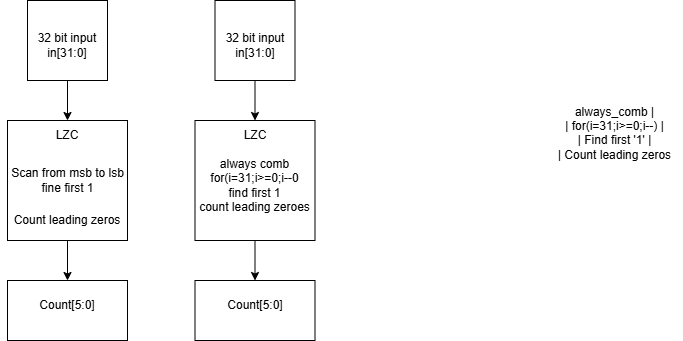

The diagram above was exported from draw.io. Its source (the exported page's mxGraphModel, read from the mxfile embedded in the PNG):
<mxGraphModel dx="1028" dy="707" grid="1" gridSize="10" guides="1" tooltips="1" connect="1" arrows="1" fold="1" page="1" pageScale="1" pageWidth="850" pageHeight="1100" math="0" shadow="0">
  <root>
    <mxCell id="0" />
    <mxCell id="1" parent="0" />
    <mxCell id="OGKHAKRCnKzynllU8ds--1" parent="1" style="whiteSpace=wrap;html=1;aspect=fixed;" value="" vertex="1">
      <mxGeometry height="80" width="80" x="160" y="120" as="geometry" />
    </mxCell>
    <mxCell id="OGKHAKRCnKzynllU8ds--2" parent="1" style="whiteSpace=wrap;html=1;aspect=fixed;" value="" vertex="1">
      <mxGeometry height="120" width="120" x="140" y="240" as="geometry" />
    </mxCell>
    <mxCell id="OGKHAKRCnKzynllU8ds--3" parent="1" style="rounded=0;whiteSpace=wrap;html=1;" value="" vertex="1">
      <mxGeometry height="60" width="120" x="140" y="400" as="geometry" />
    </mxCell>
    <mxCell id="OGKHAKRCnKzynllU8ds--4" edge="1" parent="1" source="OGKHAKRCnKzynllU8ds--1" style="endArrow=classic;html=1;rounded=0;exitX=0.5;exitY=1;exitDx=0;exitDy=0;entryX=0.5;entryY=0;entryDx=0;entryDy=0;" target="OGKHAKRCnKzynllU8ds--2" value="">
      <mxGeometry height="50" relative="1" width="50" as="geometry">
        <mxPoint x="400" y="390" as="sourcePoint" />
        <mxPoint x="450" y="340" as="targetPoint" />
      </mxGeometry>
    </mxCell>
    <mxCell id="OGKHAKRCnKzynllU8ds--5" edge="1" parent="1" source="OGKHAKRCnKzynllU8ds--2" style="endArrow=classic;html=1;rounded=0;exitX=0.5;exitY=1;exitDx=0;exitDy=0;entryX=0.5;entryY=0;entryDx=0;entryDy=0;" target="OGKHAKRCnKzynllU8ds--3" value="">
      <mxGeometry height="50" relative="1" width="50" as="geometry">
        <mxPoint x="400" y="390" as="sourcePoint" />
        <mxPoint x="450" y="340" as="targetPoint" />
      </mxGeometry>
    </mxCell>
    <mxCell id="OGKHAKRCnKzynllU8ds--6" parent="1" style="text;html=1;whiteSpace=wrap;strokeColor=none;fillColor=none;align=center;verticalAlign=middle;rounded=0;" value="32 bit input&lt;br&gt;in[31:0]" vertex="1">
      <mxGeometry height="30" width="80" x="160" y="150" as="geometry" />
    </mxCell>
    <mxCell id="OGKHAKRCnKzynllU8ds--7" parent="1" style="text;html=1;whiteSpace=wrap;strokeColor=none;fillColor=none;align=center;verticalAlign=middle;rounded=0;" value="LZC" vertex="1">
      <mxGeometry height="30" width="60" x="170" y="240" as="geometry" />
    </mxCell>
    <mxCell id="OGKHAKRCnKzynllU8ds--8" parent="1" style="text;html=1;whiteSpace=wrap;strokeColor=none;fillColor=none;align=center;verticalAlign=middle;rounded=0;" value="Scan from msb to lsb&lt;br&gt;fine first 1" vertex="1">
      <mxGeometry height="20" width="135" x="132.5" y="290" as="geometry" />
    </mxCell>
    <mxCell id="OGKHAKRCnKzynllU8ds--9" parent="1" style="text;html=1;whiteSpace=wrap;strokeColor=none;fillColor=none;align=center;verticalAlign=middle;rounded=0;" value="Count leading zeros" vertex="1">
      <mxGeometry height="20" width="120" x="140" y="330" as="geometry" />
    </mxCell>
    <mxCell id="OGKHAKRCnKzynllU8ds--10" parent="1" style="text;html=1;whiteSpace=wrap;strokeColor=none;fillColor=none;align=center;verticalAlign=middle;rounded=0;" value="Count[5:0]" vertex="1">
      <mxGeometry height="30" width="60" x="170" y="410" as="geometry" />
    </mxCell>
    <mxCell id="OGKHAKRCnKzynllU8ds--11" parent="1" style="whiteSpace=wrap;html=1;aspect=fixed;" value="" vertex="1">
      <mxGeometry height="80" width="80" x="347.5" y="120" as="geometry" />
    </mxCell>
    <mxCell id="OGKHAKRCnKzynllU8ds--12" parent="1" style="whiteSpace=wrap;html=1;aspect=fixed;" value="" vertex="1">
      <mxGeometry height="120" width="120" x="327.5" y="240" as="geometry" />
    </mxCell>
    <mxCell id="OGKHAKRCnKzynllU8ds--13" parent="1" style="rounded=0;whiteSpace=wrap;html=1;" value="" vertex="1">
      <mxGeometry height="60" width="120" x="327.5" y="400" as="geometry" />
    </mxCell>
    <mxCell id="OGKHAKRCnKzynllU8ds--14" edge="1" parent="1" source="OGKHAKRCnKzynllU8ds--11" style="endArrow=classic;html=1;rounded=0;exitX=0.5;exitY=1;exitDx=0;exitDy=0;entryX=0.5;entryY=0;entryDx=0;entryDy=0;" target="OGKHAKRCnKzynllU8ds--12" value="">
      <mxGeometry height="50" relative="1" width="50" as="geometry">
        <mxPoint x="587.5" y="390" as="sourcePoint" />
        <mxPoint x="637.5" y="340" as="targetPoint" />
      </mxGeometry>
    </mxCell>
    <mxCell id="OGKHAKRCnKzynllU8ds--15" edge="1" parent="1" source="OGKHAKRCnKzynllU8ds--12" style="endArrow=classic;html=1;rounded=0;exitX=0.5;exitY=1;exitDx=0;exitDy=0;entryX=0.5;entryY=0;entryDx=0;entryDy=0;" target="OGKHAKRCnKzynllU8ds--13" value="">
      <mxGeometry height="50" relative="1" width="50" as="geometry">
        <mxPoint x="587.5" y="390" as="sourcePoint" />
        <mxPoint x="637.5" y="340" as="targetPoint" />
      </mxGeometry>
    </mxCell>
    <mxCell id="OGKHAKRCnKzynllU8ds--16" parent="1" style="text;html=1;whiteSpace=wrap;strokeColor=none;fillColor=none;align=center;verticalAlign=middle;rounded=0;" value="32 bit input&lt;br&gt;in[31:0]" vertex="1">
      <mxGeometry height="30" width="80" x="347.5" y="150" as="geometry" />
    </mxCell>
    <mxCell id="OGKHAKRCnKzynllU8ds--17" parent="1" style="text;html=1;whiteSpace=wrap;strokeColor=none;fillColor=none;align=center;verticalAlign=middle;rounded=0;" value="LZC" vertex="1">
      <mxGeometry height="30" width="60" x="357.5" y="240" as="geometry" />
    </mxCell>
    <mxCell id="OGKHAKRCnKzynllU8ds--18" parent="1" style="text;html=1;whiteSpace=wrap;strokeColor=none;fillColor=none;align=center;verticalAlign=middle;rounded=0;" value="&#10;always_comb               |&#10;                 |  for(i=31;i&amp;gt;=0;i--)        |&#10;                 |  Find first '1'            |&#10;                 |  Count leading zeros&#10;&#10;" vertex="1">
      <mxGeometry height="20" width="135" x="680" y="250" as="geometry" />
    </mxCell>
    <mxCell id="OGKHAKRCnKzynllU8ds--20" parent="1" style="text;html=1;whiteSpace=wrap;strokeColor=none;fillColor=none;align=center;verticalAlign=middle;rounded=0;" value="Count[5:0]" vertex="1">
      <mxGeometry height="30" width="60" x="357.5" y="410" as="geometry" />
    </mxCell>
    <mxCell id="OGKHAKRCnKzynllU8ds--21" parent="1" style="text;html=1;whiteSpace=wrap;strokeColor=none;fillColor=none;align=center;verticalAlign=middle;rounded=0;" value="always comb&lt;br&gt;for(i=31;i&amp;gt;=0;i--0&lt;br&gt;find first 1&lt;br&gt;count leading zeroes" vertex="1">
      <mxGeometry height="30" width="185" x="295" y="290" as="geometry" />
    </mxCell>
  </root>
</mxGraphModel>